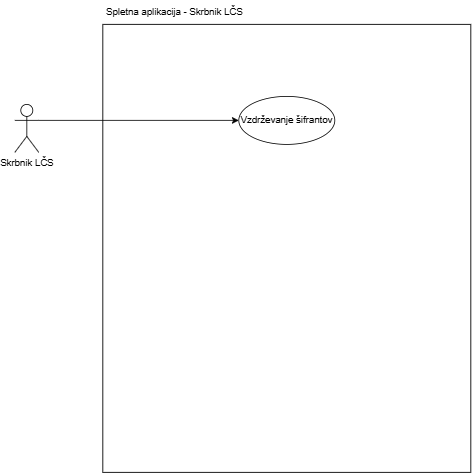

The diagram above was exported from draw.io. Its source (the exported page's mxGraphModel, read from the mxfile embedded in the PNG):
<mxGraphModel dx="1354" dy="600" grid="1" gridSize="10" guides="1" tooltips="1" connect="1" arrows="1" fold="1" page="1" pageScale="1" pageWidth="827" pageHeight="1169" math="0" shadow="0">
  <root>
    <mxCell id="0" />
    <mxCell id="1" parent="0" />
    <mxCell id="kKFvxLuENx7SRfrHfj4d-3" value="" style="rounded=0;whiteSpace=wrap;html=1;" parent="1" vertex="1">
      <mxGeometry x="160" y="60" width="460" height="560" as="geometry" />
    </mxCell>
    <mxCell id="kKFvxLuENx7SRfrHfj4d-4" value="Spletna aplikacija - Skrbnik LČS" style="text;html=1;align=center;verticalAlign=middle;whiteSpace=wrap;rounded=0;" parent="1" vertex="1">
      <mxGeometry x="160" y="30" width="180" height="30" as="geometry" />
    </mxCell>
    <mxCell id="kKFvxLuENx7SRfrHfj4d-5" value="Skrbnik LČS" style="shape=umlActor;verticalLabelPosition=bottom;verticalAlign=top;html=1;outlineConnect=0;" parent="1" vertex="1">
      <mxGeometry x="50" y="160" width="30" height="60" as="geometry" />
    </mxCell>
    <mxCell id="kKFvxLuENx7SRfrHfj4d-7" value="Vzdrževanje šifrantov" style="ellipse;whiteSpace=wrap;html=1;" parent="1" vertex="1">
      <mxGeometry x="330" y="150" width="120" height="60" as="geometry" />
    </mxCell>
    <mxCell id="kKFvxLuENx7SRfrHfj4d-8" value="" style="endArrow=classic;html=1;rounded=0;exitX=1;exitY=0.3333333333333333;exitDx=0;exitDy=0;exitPerimeter=0;entryX=0;entryY=0.5;entryDx=0;entryDy=0;" parent="1" source="kKFvxLuENx7SRfrHfj4d-5" target="kKFvxLuENx7SRfrHfj4d-7" edge="1">
      <mxGeometry width="50" height="50" relative="1" as="geometry">
        <mxPoint x="390" y="340" as="sourcePoint" />
        <mxPoint x="440" y="290" as="targetPoint" />
      </mxGeometry>
    </mxCell>
  </root>
</mxGraphModel>